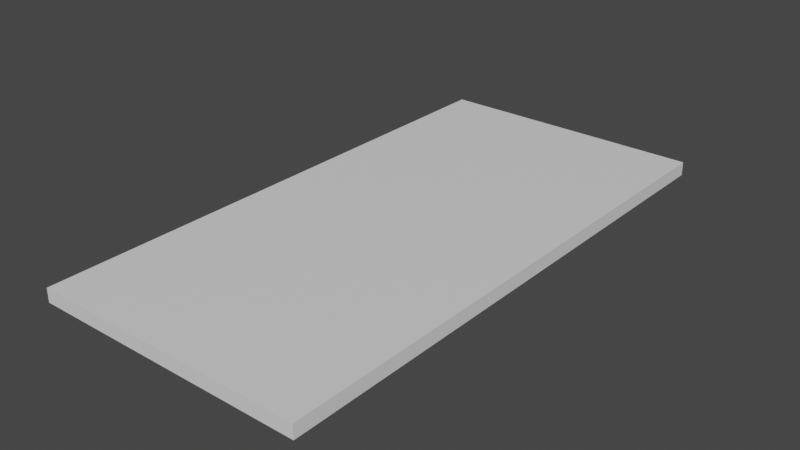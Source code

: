 # Source: pomnik_1.blend  (saved by Blender 3.3.6; exported with 4.5.12 LTS)
import bpy
from mathutils import Matrix  # noqa: F401  (used for matrix-valued properties, if any)

bpy.ops.wm.read_factory_settings(use_empty=True)
scene = bpy.context.scene
scene.name = 'Scene'

# ---- collections
col_collection = bpy.data.collections.new('Collection'); scene.collection.children.link(col_collection)

# ---- materials (node trees are filled in below, after node groups)
mat_material = bpy.data.materials.new('Material')
mat_material.alpha_threshold = 0.0
mat_material.use_transparent_shadow = False
mat_material.roughness = 0.5
mat_material.line_color = (0.0, 0.0, 0.0, 1.0)

# ---- material node trees
mat_material.use_nodes = True; mat_material.node_tree.nodes.clear()
_N = mat_material.node_tree.nodes; _L = mat_material.node_tree.links
n0 = _N.new('ShaderNodeOutputMaterial'); n0.name = 'Material Output'; n0.location = (300, 300)
n1 = _N.new('ShaderNodeBsdfPrincipled'); n1.name = 'Principled BSDF'; n1.location = (10, 300)
n1.distribution = 'GGX'
n1.subsurface_method = 'RANDOM_WALK_SKIN'
n1.inputs[3].default_value = 1.45
n1.inputs[27].default_value = (0.0, 0.0, 0.0, 1.0)
n1.inputs[28].default_value = 1.0
_L.new(n1.outputs[0], n0.inputs[0])
n0.is_active_output = True

# ---- world
world_world = bpy.data.worlds.new('World'); scene.world = world_world
world_world.use_nodes = True; world_world.node_tree.nodes.clear()
_N = world_world.node_tree.nodes; _L = world_world.node_tree.links
n0 = _N.new('ShaderNodeOutputWorld'); n0.name = 'World Output'; n0.location = (300, 300)
n1 = _N.new('ShaderNodeBackground'); n1.name = 'Background'; n1.location = (10, 300)
n1.inputs[0].default_value = (0.05088, 0.05088, 0.05088, 1.0)
_L.new(n1.outputs[0], n0.inputs[0])
n0.is_active_output = True
world_world.color = (0.05088, 0.05088, 0.05088)
world_world.use_sun_shadow = False
world_world.sun_shadow_jitter_overblur = 0.0

# ---- meshes
me_cube = bpy.data.meshes.new('Cube')
me_cube.from_pydata([(1.0, 1.0, 1.0), (1.0, 1.0, -1.0), (1.0, -1.0, 1.0), (1.0, -1.0, -1.0), (-1.0, 1.0, 1.0), (-1.0, 1.0, -1.0), (-1.0, -1.0, 1.0), (-1.0, -1.0, -1.0)], [], [(0, 4, 6, 2), (3, 2, 6, 7), (7, 6, 4, 5), (5, 1, 3, 7), (1, 0, 2, 3), (5, 4, 0, 1)])
_uv = me_cube.uv_layers.new(name='UVMap')
_uv.uv.foreach_set('vector', [0.625, 0.5, 0.875, 0.5, 0.875, 0.75, 0.625, 0.75, 0.375, 0.75, 0.625, 0.75, 0.625, 1.0, 0.375, 1.0, 0.375, 0.0, 0.625, 0.0, 0.625, 0.25, 0.375, 0.25, 0.125, 0.5, 0.375, 0.5, 0.375, 0.75, 0.125, 0.75, 0.375, 0.5, 0.625, 0.5, 0.625, 0.75, 0.375, 0.75, 0.375, 0.25, 0.625, 0.25, 0.625, 0.5, 0.375, 0.5])
me_cube.materials.append(mat_material)
me_cube.use_mirror_vertex_groups = False
me_cube.update()

# ---- objects
ob_plyta_prosta = bpy.data.objects.new('plyta prosta', me_cube)

# ---- transforms, parenting, visibility, modifiers, constraints
ob_plyta_prosta.location = (0.0, 0.0, 0.0)
ob_plyta_prosta.scale = (0.5, 1.0, 0.025)
ob_plyta_prosta.lock_rotations_4d = False
ob_plyta_prosta.empty_display_type = 'ARROWS'
ob_plyta_prosta.lineart.crease_threshold = 0.0

# ---- collection membership
col_collection.objects.link(ob_plyta_prosta)

# ---- scene / render settings (as saved in the file)
scene.frame_start = 1; scene.frame_end = 250; scene.frame_set(1)
scene.render.engine = 'BLENDER_EEVEE_NEXT'
scene.cycles.sampling_pattern = 'TABULATED_SOBOL'
scene.cycles.use_light_tree = False
scene.view_settings.view_transform = 'Filmic'
bpy.context.view_layer.update()

# ---- added for rendering (the .blend has no active camera and no usable light): camera, sun
cam_auto = bpy.data.cameras.new('AutoCamera')
cam_auto.lens = 50.0
cam_auto.sensor_width = 36.0
cam_auto.clip_end = 1000.0
ob_auto_camera = bpy.data.objects.new('AutoCamera', cam_auto)
scene.collection.objects.link(ob_auto_camera)
ob_auto_camera.location = (2.06938, -2.48326, 1.65551)
ob_auto_camera.rotation_euler = (1.09748, -7.21219e-08, 0.694738)
scene.camera = ob_auto_camera
light_auto_sun = bpy.data.lights.new('AutoSun', 'SUN')
light_auto_sun.energy = 3.0
light_auto_sun.angle = 0.0523599
ob_auto_sun = bpy.data.objects.new('AutoSun', light_auto_sun)
scene.collection.objects.link(ob_auto_sun)
ob_auto_sun.rotation_euler = (0.872665, 0.174533, 0.523599)
bpy.context.view_layer.update()
